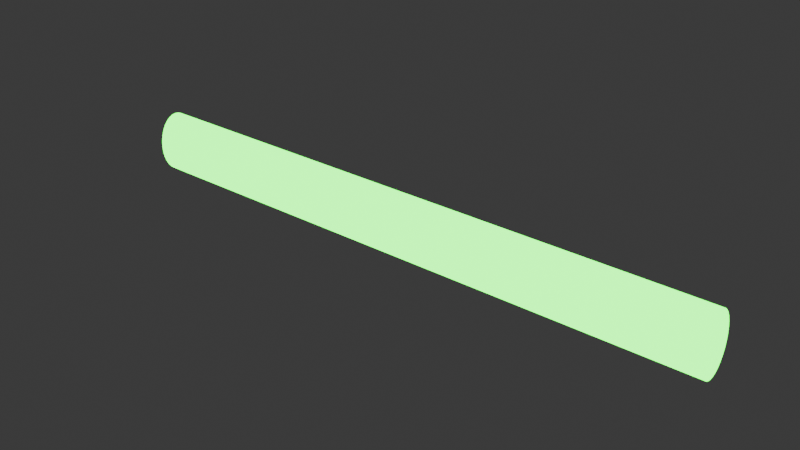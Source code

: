 # Source: GreenBlasterBolt_1.blend  (saved by Blender 4.4.32; exported with 4.5.12 LTS)
import bpy
from mathutils import Matrix  # noqa: F401  (used for matrix-valued properties, if any)

bpy.ops.wm.read_factory_settings(use_empty=True)
scene = bpy.context.scene
scene.name = 'Scene'

# ---- collections
col_collection = bpy.data.collections.new('Collection'); scene.collection.children.link(col_collection)

# ---- materials (node trees are filled in below, after node groups)
mat_material_001 = bpy.data.materials.new('Material.001')

# ---- material node trees
mat_material_001.use_nodes = True; mat_material_001.node_tree.nodes.clear()
_N = mat_material_001.node_tree.nodes; _L = mat_material_001.node_tree.links
n0 = _N.new('ShaderNodeBsdfPrincipled'); n0.name = 'Principled BSDF'; n0.location = (10, 300)
n0.inputs[27].default_value = (0.0, 1.0, 0.01774, 1.0)
n0.inputs[28].default_value = 5.5
n1 = _N.new('ShaderNodeOutputMaterial'); n1.name = 'Material Output'; n1.location = (300, 300)
_L.new(n0.outputs[0], n1.inputs[0])
n1.is_active_output = True

# ---- world
world_world = bpy.data.worlds.new('World'); scene.world = world_world
world_world.use_nodes = True; world_world.node_tree.nodes.clear()
_N = world_world.node_tree.nodes; _L = world_world.node_tree.links
n0 = _N.new('ShaderNodeOutputWorld'); n0.name = 'World Output'; n0.location = (300, 300)
n1 = _N.new('ShaderNodeBackground'); n1.name = 'Background'; n1.location = (10, 300)
n1.inputs[0].default_value = (0.05088, 0.05088, 0.05088, 1.0)
_L.new(n1.outputs[0], n0.inputs[0])
n0.is_active_output = True
world_world.color = (0.05088, 0.05088, 0.05088)
world_world.sun_shadow_jitter_overblur = 0.0

# ---- meshes
me_cylinder = bpy.data.meshes.new('Cylinder')
me_cylinder.from_pydata([(0.0, 1.0, -1.0), (0.0, 1.0, 1.0), (0.1951, 0.9808, -1.0), (0.1951, 0.9808, 1.0), (0.3827, 0.9239, -1.0), (0.3827, 0.9239, 1.0), (0.5556, 0.8315, -1.0), (0.5556, 0.8315, 1.0), (0.7071, 0.7071, -1.0), (0.7071, 0.7071, 1.0), (0.8315, 0.5556, -1.0), (0.8315, 0.5556, 1.0), (0.9239, 0.3827, -1.0), (0.9239, 0.3827, 1.0), (0.9808, 0.1951, -1.0), (0.9808, 0.1951, 1.0), (1.0, 0.0, -1.0), (1.0, 0.0, 1.0), (0.9808, -0.1951, -1.0), (0.9808, -0.1951, 1.0), (0.9239, -0.3827, -1.0), (0.9239, -0.3827, 1.0), (0.8315, -0.5556, -1.0), (0.8315, -0.5556, 1.0), (0.7071, -0.7071, -1.0), (0.7071, -0.7071, 1.0), (0.5556, -0.8315, -1.0), (0.5556, -0.8315, 1.0), (0.3827, -0.9239, -1.0), (0.3827, -0.9239, 1.0), (0.1951, -0.9808, -1.0), (0.1951, -0.9808, 1.0), (0.0, -1.0, -1.0), (0.0, -1.0, 1.0), (-0.1951, -0.9808, -1.0), (-0.1951, -0.9808, 1.0), (-0.3827, -0.9239, -1.0), (-0.3827, -0.9239, 1.0), (-0.5556, -0.8315, -1.0), (-0.5556, -0.8315, 1.0), (-0.7071, -0.7071, -1.0), (-0.7071, -0.7071, 1.0), (-0.8315, -0.5556, -1.0), (-0.8315, -0.5556, 1.0), (-0.9239, -0.3827, -1.0), (-0.9239, -0.3827, 1.0), (-0.9808, -0.1951, -1.0), (-0.9808, -0.1951, 1.0), (-1.0, 0.0, -1.0), (-1.0, 0.0, 1.0), (-0.9808, 0.1951, -1.0), (-0.9808, 0.1951, 1.0), (-0.9239, 0.3827, -1.0), (-0.9239, 0.3827, 1.0), (-0.8315, 0.5556, -1.0), (-0.8315, 0.5556, 1.0), (-0.7071, 0.7071, -1.0), (-0.7071, 0.7071, 1.0), (-0.5556, 0.8315, -1.0), (-0.5556, 0.8315, 1.0), (-0.3827, 0.9239, -1.0), (-0.3827, 0.9239, 1.0), (-0.1951, 0.9808, -1.0), (-0.1951, 0.9808, 1.0)], [], [(0, 1, 3, 2), (2, 3, 5, 4), (4, 5, 7, 6), (6, 7, 9, 8), (8, 9, 11, 10), (10, 11, 13, 12), (12, 13, 15, 14), (14, 15, 17, 16), (16, 17, 19, 18), (18, 19, 21, 20), (20, 21, 23, 22), (22, 23, 25, 24), (24, 25, 27, 26), (26, 27, 29, 28), (28, 29, 31, 30), (30, 31, 33, 32), (32, 33, 35, 34), (34, 35, 37, 36), (36, 37, 39, 38), (38, 39, 41, 40), (40, 41, 43, 42), (42, 43, 45, 44), (44, 45, 47, 46), (46, 47, 49, 48), (48, 49, 51, 50), (50, 51, 53, 52), (52, 53, 55, 54), (54, 55, 57, 56), (56, 57, 59, 58), (58, 59, 61, 60), (3, 1, 63, 61, 59, 57, 55, 53, 51, 49, 47, 45, 43, 41, 39, 37, 35, 33, 31, 29, 27, 25, 23, 21, 19, 17, 15, 13, 11, 9, 7, 5), (60, 61, 63, 62), (62, 63, 1, 0), (0, 2, 4, 6, 8, 10, 12, 14, 16, 18, 20, 22, 24, 26, 28, 30, 32, 34, 36, 38, 40, 42, 44, 46, 48, 50, 52, 54, 56, 58, 60, 62)])
_uv = me_cylinder.uv_layers.new(name='UVMap')
_uv.uv.foreach_set('vector', [1.0, 0.5, 1.0, 1.0, 0.9688, 1.0, 0.9688, 0.5, 0.9688, 0.5, 0.9688, 1.0, 0.9375, 1.0, 0.9375, 0.5, 0.9375, 0.5, 0.9375, 1.0, 0.9062, 1.0, 0.9062, 0.5, 0.9062, 0.5, 0.9062, 1.0, 0.875, 1.0, 0.875, 0.5, 0.875, 0.5, 0.875, 1.0, 0.8438, 1.0, 0.8438, 0.5, 0.8438, 0.5, 0.8438, 1.0, 0.8125, 1.0, 0.8125, 0.5, 0.8125, 0.5, 0.8125, 1.0, 0.7812, 1.0, 0.7812, 0.5, 0.7812, 0.5, 0.7812, 1.0, 0.75, 1.0, 0.75, 0.5, 0.75, 0.5, 0.75, 1.0, 0.7188, 1.0, 0.7188, 0.5, 0.7188, 0.5, 0.7188, 1.0, 0.6875, 1.0, 0.6875, 0.5, 0.6875, 0.5, 0.6875, 1.0, 0.6562, 1.0, 0.6562, 0.5, 0.6562, 0.5, 0.6562, 1.0, 0.625, 1.0, 0.625, 0.5, 0.625, 0.5, 0.625, 1.0, 0.5938, 1.0, 0.5938, 0.5, 0.5938, 0.5, 0.5938, 1.0, 0.5625, 1.0, 0.5625, 0.5, 0.5625, 0.5, 0.5625, 1.0, 0.5312, 1.0, 0.5312, 0.5, 0.5312, 0.5, 0.5312, 1.0, 0.5, 1.0, 0.5, 0.5, 0.5, 0.5, 0.5, 1.0, 0.4688, 1.0, 0.4688, 0.5, 0.4688, 0.5, 0.4688, 1.0, 0.4375, 1.0, 0.4375, 0.5, 0.4375, 0.5, 0.4375, 1.0, 0.4062, 1.0, 0.4062, 0.5, 0.4062, 0.5, 0.4062, 1.0, 0.375, 1.0, 0.375, 0.5, 0.375, 0.5, 0.375, 1.0, 0.3438, 1.0, 0.3438, 0.5, 0.3438, 0.5, 0.3438, 1.0, 0.3125, 1.0, 0.3125, 0.5, 0.3125, 0.5, 0.3125, 1.0, 0.2812, 1.0, 0.2812, 0.5, 0.2812, 0.5, 0.2812, 1.0, 0.25, 1.0, 0.25, 0.5, 0.25, 0.5, 0.25, 1.0, 0.2188, 1.0, 0.2188, 0.5, 0.2188, 0.5, 0.2188, 1.0, 0.1875, 1.0, 0.1875, 0.5, 0.1875, 0.5, 0.1875, 1.0, 0.1562, 1.0, 0.1562, 0.5, 0.1562, 0.5, 0.1562, 1.0, 0.125, 1.0, 0.125, 0.5, 0.125, 0.5, 0.125, 1.0, 0.09375, 1.0, 0.09375, 0.5, 0.09375, 0.5, 0.09375, 1.0, 0.0625, 1.0, 0.0625, 0.5, 0.2968, 0.4854, 0.25, 0.49, 0.2032, 0.4854, 0.1582, 0.4717, 0.1167, 0.4496, 0.08029, 0.4197, 0.05045, 0.3833, 0.02827, 0.3418, 0.01461, 0.2968, 0.01, 0.25, 0.01461, 0.2032, 0.02827, 0.1582, 0.05045, 0.1167, 0.08029, 0.08029, 0.1167, 0.05045, 0.1582, 0.02827, 0.2032, 0.01461, 0.25, 0.01, 0.2968, 0.01461, 0.3418, 0.02827, 0.3833, 0.05045, 0.4197, 0.08029, 0.4496, 0.1167, 0.4717, 0.1582, 0.4854, 0.2032, 0.49, 0.25, 0.4854, 0.2968, 0.4717, 0.3418, 0.4496, 0.3833, 0.4197, 0.4197, 0.3833, 0.4496, 0.3418, 0.4717, 0.0625, 0.5, 0.0625, 1.0, 0.03125, 1.0, 0.03125, 0.5, 0.03125, 0.5, 0.03125, 1.0, 0.0, 1.0, 0.0, 0.5, 0.75, 0.49, 0.7968, 0.4854, 0.8418, 0.4717, 0.8833, 0.4496, 0.9197, 0.4197, 0.9496, 0.3833, 0.9717, 0.3418, 0.9854, 0.2968, 0.99, 0.25, 0.9854, 0.2032, 0.9717, 0.1582, 0.9496, 0.1167, 0.9197, 0.08029, 0.8833, 0.05045, 0.8418, 0.02827, 0.7968, 0.01461, 0.75, 0.01, 0.7032, 0.01461, 0.6582, 0.02827, 0.6167, 0.05045, 0.5803, 0.08029, 0.5504, 0.1167, 0.5283, 0.1582, 0.5146, 0.2032, 0.51, 0.25, 0.5146, 0.2968, 0.5283, 0.3418, 0.5504, 0.3833, 0.5803, 0.4197, 0.6167, 0.4496, 0.6582, 0.4717, 0.7032, 0.4854])
me_cylinder.materials.append(mat_material_001)
me_cylinder.update()

# ---- objects
ob_cylinder = bpy.data.objects.new('Cylinder', me_cylinder)

# ---- transforms, parenting, visibility, modifiers, constraints
ob_cylinder.location = (0.0, 0.0, 0.0)
ob_cylinder.rotation_euler = (-0.0, 1.571, -0.0)
ob_cylinder.scale = (0.5824, -0.3872, -5.733)

# ---- collection membership
col_collection.objects.link(ob_cylinder)

# ---- scene / render settings (as saved in the file)
scene.frame_start = 1; scene.frame_end = 250; scene.frame_set(1)
scene.render.engine = 'BLENDER_EEVEE_NEXT'
bpy.context.view_layer.update()

# ---- added for rendering (the .blend has no active camera): camera
cam_auto = bpy.data.cameras.new('AutoCamera')
cam_auto.lens = 50.0
cam_auto.sensor_width = 36.0
cam_auto.clip_end = 1000.0
ob_auto_camera = bpy.data.objects.new('AutoCamera', cam_auto)
scene.collection.objects.link(ob_auto_camera)
ob_auto_camera.location = (10.6875, -12.825, 8.55003)
ob_auto_camera.rotation_euler = (1.09748, -7.21219e-08, 0.694738)
scene.camera = ob_auto_camera
bpy.context.view_layer.update()
